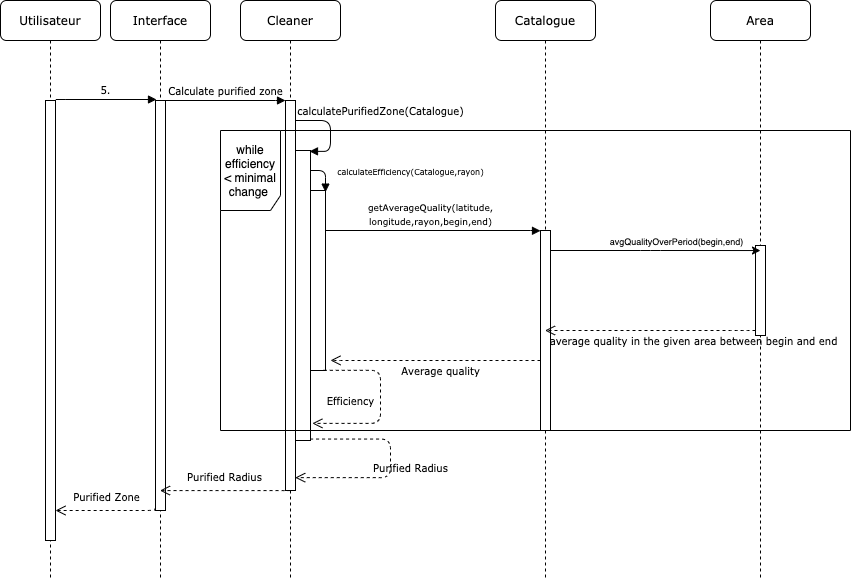

The diagram above was exported from draw.io. Its source (the exported page's mxGraphModel, read from the mxfile embedded in the PNG):
<mxGraphModel dx="1426" dy="771" grid="1" gridSize="10" guides="1" tooltips="1" connect="1" arrows="1" fold="1" page="1" pageScale="1" pageWidth="1100" pageHeight="850" background="#ffffff" math="0" shadow="0">
  <root>
    <mxCell id="0" />
    <mxCell id="1" parent="0" />
    <mxCell id="7baba1c4bc27f4b0-2" value="Cleaner" style="shape=umlLifeline;perimeter=lifelinePerimeter;whiteSpace=wrap;html=1;container=1;collapsible=0;recursiveResize=0;outlineConnect=0;rounded=1;shadow=0;comic=0;labelBackgroundColor=none;strokeWidth=1;fontFamily=Verdana;fontSize=12;align=center;" parent="1" vertex="1">
      <mxGeometry x="240" y="80" width="100" height="580" as="geometry" />
    </mxCell>
    <mxCell id="7baba1c4bc27f4b0-10" value="" style="html=1;points=[];perimeter=orthogonalPerimeter;rounded=0;shadow=0;comic=0;labelBackgroundColor=none;strokeWidth=1;fontFamily=Verdana;fontSize=12;align=center;" parent="7baba1c4bc27f4b0-2" vertex="1">
      <mxGeometry x="45" y="100" width="10" height="390" as="geometry" />
    </mxCell>
    <mxCell id="7baba1c4bc27f4b0-3" value="Catalogue" style="shape=umlLifeline;perimeter=lifelinePerimeter;whiteSpace=wrap;html=1;container=1;collapsible=0;recursiveResize=0;outlineConnect=0;rounded=1;shadow=0;comic=0;labelBackgroundColor=none;strokeWidth=1;fontFamily=Verdana;fontSize=12;align=center;" parent="1" vertex="1">
      <mxGeometry x="495" y="80" width="100" height="580" as="geometry" />
    </mxCell>
    <mxCell id="7baba1c4bc27f4b0-13" value="" style="html=1;points=[];perimeter=orthogonalPerimeter;rounded=0;shadow=0;comic=0;labelBackgroundColor=none;strokeWidth=1;fontFamily=Verdana;fontSize=12;align=center;" parent="7baba1c4bc27f4b0-3" vertex="1">
      <mxGeometry x="45" y="230" width="10" height="200" as="geometry" />
    </mxCell>
    <mxCell id="7baba1c4bc27f4b0-4" value="Area" style="shape=umlLifeline;perimeter=lifelinePerimeter;whiteSpace=wrap;html=1;container=1;collapsible=0;recursiveResize=0;outlineConnect=0;rounded=1;shadow=0;comic=0;labelBackgroundColor=none;strokeWidth=1;fontFamily=Verdana;fontSize=12;align=center;" parent="1" vertex="1">
      <mxGeometry x="710" y="80" width="100" height="580" as="geometry" />
    </mxCell>
    <mxCell id="7baba1c4bc27f4b0-19" value="" style="html=1;points=[];perimeter=orthogonalPerimeter;rounded=0;shadow=0;comic=0;labelBackgroundColor=none;strokeWidth=1;fontFamily=Verdana;fontSize=12;align=center;" parent="7baba1c4bc27f4b0-4" vertex="1">
      <mxGeometry x="45" y="245" width="10" height="90" as="geometry" />
    </mxCell>
    <mxCell id="7baba1c4bc27f4b0-8" value="Interface" style="shape=umlLifeline;perimeter=lifelinePerimeter;whiteSpace=wrap;html=1;container=1;collapsible=0;recursiveResize=0;outlineConnect=0;rounded=1;shadow=0;comic=0;labelBackgroundColor=none;strokeWidth=1;fontFamily=Verdana;fontSize=12;align=center;" parent="1" vertex="1">
      <mxGeometry x="110" y="80" width="100" height="580" as="geometry" />
    </mxCell>
    <mxCell id="7baba1c4bc27f4b0-9" value="" style="html=1;points=[];perimeter=orthogonalPerimeter;rounded=0;shadow=0;comic=0;labelBackgroundColor=none;strokeWidth=1;fontFamily=Verdana;fontSize=12;align=center;" parent="7baba1c4bc27f4b0-8" vertex="1">
      <mxGeometry x="45" y="100" width="10" height="410" as="geometry" />
    </mxCell>
    <mxCell id="7baba1c4bc27f4b0-21" value="&lt;font style=&quot;font-size: 10px&quot;&gt;average quality in the given area between begin and end&lt;/font&gt;" style="html=1;verticalAlign=bottom;endArrow=open;dashed=1;endSize=8;labelBackgroundColor=none;fontFamily=Verdana;fontSize=12;edgeStyle=elbowEdgeStyle;elbow=vertical;" parent="1" source="7baba1c4bc27f4b0-19" target="7baba1c4bc27f4b0-3" edge="1">
      <mxGeometry x="-0.4093" y="20" relative="1" as="geometry">
        <mxPoint x="595" y="260" as="targetPoint" />
        <Array as="points">
          <mxPoint x="740" y="410" />
          <mxPoint x="620" y="420" />
          <mxPoint x="670" y="260" />
          <mxPoint x="700" y="260" />
        </Array>
        <mxPoint as="offset" />
      </mxGeometry>
    </mxCell>
    <mxCell id="7baba1c4bc27f4b0-11" value="&lt;font style=&quot;font-size: 10px&quot;&gt;Calculate purified zone&lt;/font&gt;" style="html=1;verticalAlign=bottom;endArrow=block;entryX=0;entryY=0;labelBackgroundColor=none;fontFamily=Verdana;fontSize=12;edgeStyle=elbowEdgeStyle;elbow=vertical;" parent="1" source="7baba1c4bc27f4b0-9" target="7baba1c4bc27f4b0-10" edge="1">
      <mxGeometry relative="1" as="geometry">
        <mxPoint x="220" y="190" as="sourcePoint" />
      </mxGeometry>
    </mxCell>
    <mxCell id="7baba1c4bc27f4b0-14" value="&lt;font style=&quot;font-size: 10px&quot;&gt;calculatePurifiedZone(Catalogue)&lt;/font&gt;" style="html=1;verticalAlign=bottom;endArrow=block;labelBackgroundColor=none;fontFamily=Verdana;fontSize=12;edgeStyle=elbowEdgeStyle;elbow=vertical;entryX=0.933;entryY=0.003;entryDx=0;entryDy=0;entryPerimeter=0;" parent="1" source="7baba1c4bc27f4b0-10" target="0a9NCJPX9voEAlqmEaV--1" edge="1">
      <mxGeometry x="-0.1942" y="50" relative="1" as="geometry">
        <mxPoint x="370" y="200" as="sourcePoint" />
        <mxPoint x="314" y="233" as="targetPoint" />
        <Array as="points">
          <mxPoint x="330" y="200" />
          <mxPoint x="370" y="180" />
          <mxPoint x="350" y="190" />
          <mxPoint x="330" y="250" />
          <mxPoint x="310" y="240" />
          <mxPoint x="320" y="240" />
          <mxPoint x="320" y="220" />
          <mxPoint x="370" y="190" />
        </Array>
        <mxPoint as="offset" />
      </mxGeometry>
    </mxCell>
    <mxCell id="0a9NCJPX9voEAlqmEaV--1" value="" style="html=1;points=[];perimeter=orthogonalPerimeter;rounded=0;shadow=0;comic=0;labelBackgroundColor=none;strokeWidth=1;fontFamily=Verdana;fontSize=12;align=center;" parent="1" vertex="1">
      <mxGeometry x="295" y="230" width="15" height="290" as="geometry" />
    </mxCell>
    <mxCell id="0a9NCJPX9voEAlqmEaV--3" value="&lt;font style=&quot;font-size: 9px&quot;&gt;getAverageQuality(latitude,&lt;br&gt;longitude,rayon,begin,end)&lt;/font&gt;" style="html=1;verticalAlign=bottom;endArrow=block;labelBackgroundColor=none;fontFamily=Verdana;fontSize=12;edgeStyle=elbowEdgeStyle;elbow=vertical;" parent="1" edge="1">
      <mxGeometry x="1" y="-110" relative="1" as="geometry">
        <mxPoint x="320" y="310" as="sourcePoint" />
        <mxPoint x="540" y="310.29" as="targetPoint" />
        <Array as="points">
          <mxPoint x="430" y="310" />
        </Array>
        <mxPoint as="offset" />
      </mxGeometry>
    </mxCell>
    <mxCell id="0a9NCJPX9voEAlqmEaV--4" value="" style="endArrow=classic;html=1;entryX=0.5;entryY=0.056;entryDx=0;entryDy=0;entryPerimeter=0;" parent="1" target="7baba1c4bc27f4b0-19" edge="1">
      <mxGeometry width="50" height="50" relative="1" as="geometry">
        <mxPoint x="550" y="330" as="sourcePoint" />
        <mxPoint x="750" y="330" as="targetPoint" />
        <Array as="points">
          <mxPoint x="650" y="330" />
        </Array>
      </mxGeometry>
    </mxCell>
    <mxCell id="0a9NCJPX9voEAlqmEaV--5" value="&lt;font style=&quot;font-size: 9px&quot;&gt;avgQualityOverPeriod(begin,end)&lt;/font&gt;" style="edgeLabel;html=1;align=center;verticalAlign=middle;resizable=0;points=[];" parent="0a9NCJPX9voEAlqmEaV--4" vertex="1" connectable="0">
      <mxGeometry x="0.4337" y="26" relative="1" as="geometry">
        <mxPoint x="-26" y="16" as="offset" />
      </mxGeometry>
    </mxCell>
    <mxCell id="0a9NCJPX9voEAlqmEaV--6" value="&lt;font style=&quot;font-size: 10px&quot;&gt;Average quality&lt;/font&gt;" style="html=1;verticalAlign=bottom;endArrow=open;dashed=1;endSize=8;labelBackgroundColor=none;fontFamily=Verdana;fontSize=12;edgeStyle=elbowEdgeStyle;elbow=vertical;entryX=1.333;entryY=0.944;entryDx=0;entryDy=0;entryPerimeter=0;" parent="1" target="0a9NCJPX9voEAlqmEaV--7" edge="1">
      <mxGeometry x="0.0435" y="22" relative="1" as="geometry">
        <mxPoint x="310" y="440" as="targetPoint" />
        <Array as="points">
          <mxPoint x="420" y="440" />
          <mxPoint x="385.07" y="365" />
          <mxPoint x="435.07" y="205" />
          <mxPoint x="465.07" y="205" />
        </Array>
        <mxPoint x="540" y="440" as="sourcePoint" />
        <mxPoint x="10" y="-2" as="offset" />
      </mxGeometry>
    </mxCell>
    <mxCell id="0a9NCJPX9voEAlqmEaV--7" value="" style="html=1;points=[];perimeter=orthogonalPerimeter;rounded=0;shadow=0;comic=0;labelBackgroundColor=none;strokeWidth=1;fontFamily=Verdana;fontSize=12;align=center;" parent="1" vertex="1">
      <mxGeometry x="310" y="270" width="15" height="180" as="geometry" />
    </mxCell>
    <mxCell id="0a9NCJPX9voEAlqmEaV--8" value="&lt;font style=&quot;font-size: 8px&quot;&gt;calculateEfficiency(Catalogue,rayon)&lt;/font&gt;" style="html=1;verticalAlign=bottom;endArrow=block;labelBackgroundColor=none;fontFamily=Verdana;fontSize=12;edgeStyle=elbowEdgeStyle;elbow=vertical;entryX=1;entryY=0.009;entryDx=0;entryDy=0;entryPerimeter=0;" parent="1" target="0a9NCJPX9voEAlqmEaV--7" edge="1">
      <mxGeometry x="-0.1808" y="-86" relative="1" as="geometry">
        <mxPoint x="310" y="250" as="sourcePoint" />
        <mxPoint x="360" y="303" as="targetPoint" />
        <Array as="points">
          <mxPoint x="360" y="250" />
          <mxPoint x="365" y="260" />
          <mxPoint x="345" y="320" />
          <mxPoint x="325" y="310" />
          <mxPoint x="335" y="310" />
          <mxPoint x="335" y="290" />
          <mxPoint x="385" y="260" />
        </Array>
        <mxPoint x="171" y="10" as="offset" />
      </mxGeometry>
    </mxCell>
    <mxCell id="0a9NCJPX9voEAlqmEaV--9" value="&lt;span style=&quot;font-size: 10px&quot;&gt;Efficiency&lt;/span&gt;" style="html=1;verticalAlign=bottom;endArrow=open;dashed=1;endSize=8;labelBackgroundColor=none;fontFamily=Verdana;fontSize=12;edgeStyle=elbowEdgeStyle;elbow=vertical;entryX=1.124;entryY=0.941;entryDx=0;entryDy=0;entryPerimeter=0;exitX=0.886;exitY=0.999;exitDx=0;exitDy=0;exitPerimeter=0;" parent="1" source="0a9NCJPX9voEAlqmEaV--7" target="0a9NCJPX9voEAlqmEaV--1" edge="1">
      <mxGeometry x="0.0891" y="-30" relative="1" as="geometry">
        <mxPoint x="319.9950000000001" y="520" as="targetPoint" />
        <Array as="points">
          <mxPoint x="380" y="480" />
          <mxPoint x="375.07" y="445.08" />
          <mxPoint x="425.07" y="285.08" />
          <mxPoint x="455.07" y="285.08" />
        </Array>
        <mxPoint x="530" y="520.08" as="sourcePoint" />
        <mxPoint as="offset" />
      </mxGeometry>
    </mxCell>
    <mxCell id="0a9NCJPX9voEAlqmEaV--10" value="&lt;span style=&quot;font-size: 10px&quot;&gt;Purified Radius&lt;br&gt;&lt;/span&gt;" style="html=1;verticalAlign=bottom;endArrow=open;dashed=1;endSize=8;labelBackgroundColor=none;fontFamily=Verdana;fontSize=12;edgeStyle=elbowEdgeStyle;elbow=vertical;entryX=0.971;entryY=0.967;entryDx=0;entryDy=0;entryPerimeter=0;exitX=0.971;exitY=0.995;exitDx=0;exitDy=0;exitPerimeter=0;" parent="1" source="0a9NCJPX9voEAlqmEaV--1" target="7baba1c4bc27f4b0-10" edge="1">
      <mxGeometry x="0.1107" y="-20" relative="1" as="geometry">
        <mxPoint x="321.8600000000001" y="512.89" as="targetPoint" />
        <Array as="points">
          <mxPoint x="390" y="490" />
          <mxPoint x="385.07" y="455.08" />
          <mxPoint x="435.07" y="295.08" />
          <mxPoint x="465.07" y="295.08" />
        </Array>
        <mxPoint x="333.28999999999996" y="459.81999999999994" as="sourcePoint" />
        <mxPoint x="20" y="20" as="offset" />
      </mxGeometry>
    </mxCell>
    <mxCell id="0a9NCJPX9voEAlqmEaV--13" value="while efficiency &amp;lt; minimal change&amp;nbsp;" style="shape=umlFrame;whiteSpace=wrap;html=1;width=60;height=80;strokeOpacity=100;backgroundOutline=0;" parent="1" vertex="1">
      <mxGeometry x="220" y="210" width="630" height="300" as="geometry" />
    </mxCell>
    <mxCell id="0a9NCJPX9voEAlqmEaV--14" value="&lt;font style=&quot;font-size: 10px&quot;&gt;Purified Radius&lt;/font&gt;" style="html=1;verticalAlign=bottom;endArrow=open;dashed=1;endSize=8;labelBackgroundColor=none;fontFamily=Verdana;fontSize=12;edgeStyle=elbowEdgeStyle;elbow=vertical;exitX=0.5;exitY=1;exitDx=0;exitDy=0;exitPerimeter=0;" parent="1" source="7baba1c4bc27f4b0-10" target="7baba1c4bc27f4b0-8" edge="1">
      <mxGeometry x="0.0045" y="-4" relative="1" as="geometry">
        <mxPoint x="70.00499999999988" y="570" as="targetPoint" />
        <Array as="points">
          <mxPoint x="160.01" y="570.08" />
          <mxPoint x="125.07999999999998" y="495.08" />
          <mxPoint x="175.07999999999998" y="335.08" />
          <mxPoint x="205.07999999999998" y="335.08" />
        </Array>
        <mxPoint x="280.01" y="570.0799999999999" as="sourcePoint" />
        <mxPoint as="offset" />
      </mxGeometry>
    </mxCell>
    <mxCell id="6E3YgoH_YasdQHlLy61f-1" value="Utilisateur" style="shape=umlLifeline;perimeter=lifelinePerimeter;whiteSpace=wrap;html=1;container=1;collapsible=0;recursiveResize=0;outlineConnect=0;rounded=1;shadow=0;comic=0;labelBackgroundColor=none;strokeWidth=1;fontFamily=Verdana;fontSize=12;align=center;" vertex="1" parent="1">
      <mxGeometry y="80" width="100" height="580" as="geometry" />
    </mxCell>
    <mxCell id="6E3YgoH_YasdQHlLy61f-2" value="" style="html=1;points=[];perimeter=orthogonalPerimeter;rounded=0;shadow=0;comic=0;labelBackgroundColor=none;strokeWidth=1;fontFamily=Verdana;fontSize=12;align=center;" vertex="1" parent="6E3YgoH_YasdQHlLy61f-1">
      <mxGeometry x="45" y="100" width="10" height="440" as="geometry" />
    </mxCell>
    <mxCell id="6E3YgoH_YasdQHlLy61f-3" value="&lt;font style=&quot;font-size: 10px&quot;&gt;Purified Zone&lt;/font&gt;" style="html=1;verticalAlign=bottom;endArrow=open;dashed=1;endSize=8;labelBackgroundColor=none;fontFamily=Verdana;fontSize=12;edgeStyle=elbowEdgeStyle;elbow=vertical;exitX=-0.033;exitY=0.994;exitDx=0;exitDy=0;exitPerimeter=0;" edge="1" parent="1" source="7baba1c4bc27f4b0-9" target="6E3YgoH_YasdQHlLy61f-2">
      <mxGeometry x="0.0045" y="-4" relative="1" as="geometry">
        <mxPoint x="55" y="591" as="targetPoint" />
        <Array as="points">
          <mxPoint x="150" y="590" />
          <mxPoint x="34.90999999999998" y="535.0799999999999" />
          <mxPoint x="84.90999999999998" y="375.08" />
          <mxPoint x="114.90999999999998" y="375.08" />
        </Array>
        <mxPoint x="199.82999999999998" y="610" as="sourcePoint" />
        <mxPoint as="offset" />
      </mxGeometry>
    </mxCell>
    <mxCell id="6E3YgoH_YasdQHlLy61f-5" value="&lt;font style=&quot;font-size: 10px&quot;&gt;5.&lt;/font&gt;" style="html=1;verticalAlign=bottom;endArrow=block;labelBackgroundColor=none;fontFamily=Verdana;fontSize=12;edgeStyle=elbowEdgeStyle;elbow=vertical;exitX=1.033;exitY=-0.002;exitDx=0;exitDy=0;exitPerimeter=0;" edge="1" parent="1" source="6E3YgoH_YasdQHlLy61f-2">
      <mxGeometry relative="1" as="geometry">
        <mxPoint x="60" y="180" as="sourcePoint" />
        <mxPoint x="156" y="179" as="targetPoint" />
        <Array as="points">
          <mxPoint x="100" y="179" />
          <mxPoint x="110" y="189" />
        </Array>
      </mxGeometry>
    </mxCell>
  </root>
</mxGraphModel>